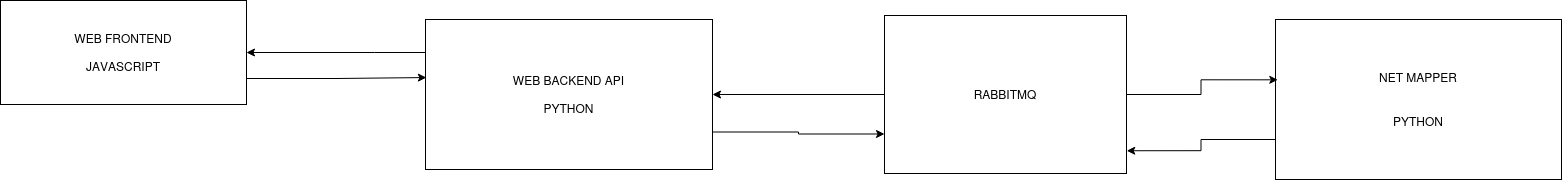

The diagram above was exported from draw.io. Its source (the exported page's mxGraphModel, read from the mxfile embedded in the PNG):
<mxGraphModel dx="1593" dy="840" grid="0" gridSize="10" guides="1" tooltips="1" connect="1" arrows="1" fold="1" page="0" pageScale="1" pageWidth="850" pageHeight="1100" math="0" shadow="0">
  <root>
    <mxCell id="0" />
    <mxCell id="1" parent="0" />
    <mxCell id="pOMIHpt7iCfsPrGIKL17-3" value="&lt;div&gt;WEB FRONTEND&lt;/div&gt;&lt;div&gt;&lt;br&gt;&lt;/div&gt;&lt;div&gt;JAVASCRIPT&lt;br&gt;&lt;/div&gt;" style="rounded=0;whiteSpace=wrap;html=1;" vertex="1" parent="1">
      <mxGeometry x="367" y="171" width="246" height="104" as="geometry" />
    </mxCell>
    <mxCell id="pOMIHpt7iCfsPrGIKL17-5" style="edgeStyle=orthogonalEdgeStyle;rounded=0;orthogonalLoop=1;jettySize=auto;html=1;" edge="1" parent="1" source="pOMIHpt7iCfsPrGIKL17-4" target="pOMIHpt7iCfsPrGIKL17-3">
      <mxGeometry relative="1" as="geometry">
        <Array as="points">
          <mxPoint x="741" y="223" />
          <mxPoint x="741" y="223" />
        </Array>
      </mxGeometry>
    </mxCell>
    <mxCell id="pOMIHpt7iCfsPrGIKL17-19" style="edgeStyle=orthogonalEdgeStyle;rounded=0;orthogonalLoop=1;jettySize=auto;html=1;exitX=1;exitY=0.75;exitDx=0;exitDy=0;entryX=0;entryY=0.75;entryDx=0;entryDy=0;" edge="1" parent="1" source="pOMIHpt7iCfsPrGIKL17-4" target="pOMIHpt7iCfsPrGIKL17-16">
      <mxGeometry relative="1" as="geometry" />
    </mxCell>
    <mxCell id="pOMIHpt7iCfsPrGIKL17-4" value="&lt;div&gt;WEB BACKEND API&lt;/div&gt;&lt;div&gt;&lt;br&gt;&lt;/div&gt;&lt;div&gt;PYTHON&lt;br&gt;&lt;/div&gt;" style="rounded=0;whiteSpace=wrap;html=1;" vertex="1" parent="1">
      <mxGeometry x="792" y="190" width="287" height="150" as="geometry" />
    </mxCell>
    <mxCell id="pOMIHpt7iCfsPrGIKL17-10" style="edgeStyle=orthogonalEdgeStyle;rounded=0;orthogonalLoop=1;jettySize=auto;html=1;exitX=1;exitY=0.75;exitDx=0;exitDy=0;entryX=0.003;entryY=0.387;entryDx=0;entryDy=0;entryPerimeter=0;" edge="1" parent="1" source="pOMIHpt7iCfsPrGIKL17-3" target="pOMIHpt7iCfsPrGIKL17-4">
      <mxGeometry relative="1" as="geometry" />
    </mxCell>
    <mxCell id="pOMIHpt7iCfsPrGIKL17-13" value="&lt;div&gt;NET MAPPER&lt;/div&gt;&lt;div&gt;&lt;br&gt;&lt;/div&gt;&lt;div&gt;&lt;br&gt;&lt;/div&gt;&lt;div&gt;PYTHON&lt;br&gt;&lt;/div&gt;" style="rounded=0;whiteSpace=wrap;html=1;" vertex="1" parent="1">
      <mxGeometry x="1642" y="190" width="286" height="160" as="geometry" />
    </mxCell>
    <mxCell id="pOMIHpt7iCfsPrGIKL17-18" style="edgeStyle=orthogonalEdgeStyle;rounded=0;orthogonalLoop=1;jettySize=auto;html=1;" edge="1" parent="1" source="pOMIHpt7iCfsPrGIKL17-16" target="pOMIHpt7iCfsPrGIKL17-4">
      <mxGeometry relative="1" as="geometry" />
    </mxCell>
    <mxCell id="pOMIHpt7iCfsPrGIKL17-16" value="RABBITMQ" style="rounded=0;whiteSpace=wrap;html=1;" vertex="1" parent="1">
      <mxGeometry x="1251" y="186" width="242" height="158" as="geometry" />
    </mxCell>
    <mxCell id="pOMIHpt7iCfsPrGIKL17-17" style="edgeStyle=orthogonalEdgeStyle;rounded=0;orthogonalLoop=1;jettySize=auto;html=1;entryX=0.008;entryY=0.377;entryDx=0;entryDy=0;entryPerimeter=0;" edge="1" parent="1" source="pOMIHpt7iCfsPrGIKL17-16" target="pOMIHpt7iCfsPrGIKL17-13">
      <mxGeometry relative="1" as="geometry" />
    </mxCell>
    <mxCell id="pOMIHpt7iCfsPrGIKL17-20" style="edgeStyle=orthogonalEdgeStyle;rounded=0;orthogonalLoop=1;jettySize=auto;html=1;exitX=0;exitY=0.75;exitDx=0;exitDy=0;entryX=1.001;entryY=0.856;entryDx=0;entryDy=0;entryPerimeter=0;" edge="1" parent="1" source="pOMIHpt7iCfsPrGIKL17-13" target="pOMIHpt7iCfsPrGIKL17-16">
      <mxGeometry relative="1" as="geometry" />
    </mxCell>
  </root>
</mxGraphModel>